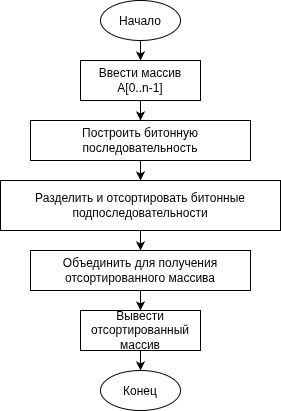

The diagram above was exported from draw.io. Its source (the exported page's mxGraphModel, read from the mxfile embedded in the PNG):
<mxGraphModel dx="815" dy="499" grid="1" gridSize="10" guides="1" tooltips="1" connect="1" arrows="1" fold="1" page="1" pageScale="1" pageWidth="827" pageHeight="1169" math="0" shadow="0">
  <root>
    <mxCell id="0" />
    <mxCell id="1" parent="0" />
    <mxCell id="start" value="Начало" style="shape=ellipse;perimeter=ellipsePerimeter;" parent="1" vertex="1">
      <mxGeometry x="360" y="20" width="80" height="40" as="geometry" />
    </mxCell>
    <mxCell id="input" value="Ввести массив A[0..n-1]" style="shape=rectangle;whiteSpace=wrap;html=1;" parent="1" vertex="1">
      <mxGeometry x="340" y="80" width="120" height="40" as="geometry" />
    </mxCell>
    <mxCell id="build_bitonic" value="Построить битонную последовательность" style="shape=rectangle;whiteSpace=wrap;html=1;" parent="1" vertex="1">
      <mxGeometry x="290" y="140" width="220" height="40" as="geometry" />
    </mxCell>
    <mxCell id="sort_bitonic" value="Разделить и отсортировать битонные подпоследовательности" style="shape=rectangle;whiteSpace=wrap;html=1;" parent="1" vertex="1">
      <mxGeometry x="260" y="200" width="280" height="50" as="geometry" />
    </mxCell>
    <mxCell id="merge_sort" value="Объединить для получения отсортированного массива" style="shape=rectangle;whiteSpace=wrap;html=1;" parent="1" vertex="1">
      <mxGeometry x="290" y="270" width="220" height="40" as="geometry" />
    </mxCell>
    <mxCell id="output" value="Вывести отсортированный массив" style="shape=rectangle;whiteSpace=wrap;html=1;" parent="1" vertex="1">
      <mxGeometry x="340" y="330" width="120" height="40" as="geometry" />
    </mxCell>
    <mxCell id="end" value="Конец" style="shape=ellipse;perimeter=ellipsePerimeter;" parent="1" vertex="1">
      <mxGeometry x="360" y="390" width="80" height="40" as="geometry" />
    </mxCell>
    <mxCell id="e1" parent="1" source="start" target="input" edge="1">
      <mxGeometry relative="1" as="geometry" />
    </mxCell>
    <mxCell id="e2" parent="1" source="input" target="build_bitonic" edge="1">
      <mxGeometry relative="1" as="geometry" />
    </mxCell>
    <mxCell id="e3" parent="1" source="build_bitonic" target="sort_bitonic" edge="1">
      <mxGeometry relative="1" as="geometry" />
    </mxCell>
    <mxCell id="e4" parent="1" source="sort_bitonic" target="merge_sort" edge="1">
      <mxGeometry relative="1" as="geometry" />
    </mxCell>
    <mxCell id="e5" parent="1" source="merge_sort" target="output" edge="1">
      <mxGeometry relative="1" as="geometry" />
    </mxCell>
    <mxCell id="e6" parent="1" source="output" target="end" edge="1">
      <mxGeometry relative="1" as="geometry" />
    </mxCell>
  </root>
</mxGraphModel>